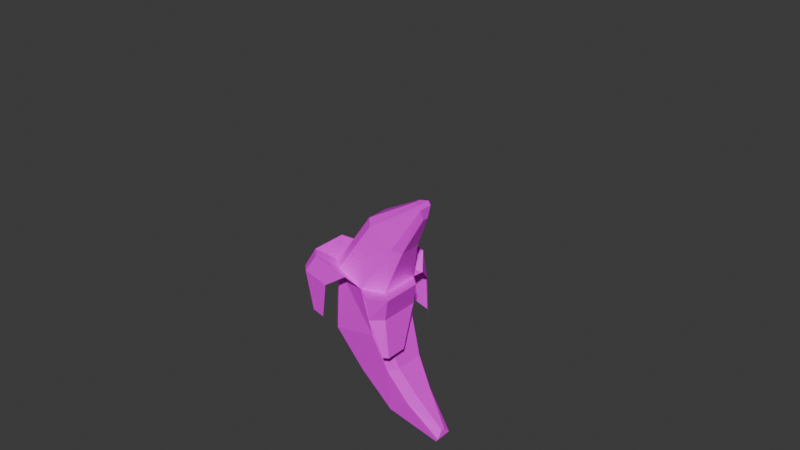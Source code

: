 # Source: BANANA.blend  (saved by Blender 5.2.45; exported with 4.5.12 LTS)
import bpy
from mathutils import Matrix  # noqa: F401  (used for matrix-valued properties, if any)

bpy.ops.wm.read_factory_settings(use_empty=True)
scene = bpy.context.scene
scene.name = 'Scene'

# ---- collections
col_trashcan = bpy.data.collections.new('trashcan'); scene.collection.children.link(col_trashcan)
col_banana = bpy.data.collections.new('banana'); scene.collection.children.link(col_banana)

# ---- images (referenced by path relative to the original .blend; pixels are not part of the script)
import os
ASSET_DIR = os.environ.get("B2B_ASSET_DIR", "")  # directory of the original .blend (textures are referenced by path, not embedded)
HERE = os.path.dirname(os.path.abspath(__file__))  # packed textures are extracted next to this script under _unpacked/

def load_image(name, relpath, width, height, colorspace="sRGB"):
    """Load a texture the original file referenced (path relative to the .blend, or extracted next to this script)."""
    p = next((c for c in (os.path.join(HERE, relpath), os.path.join(ASSET_DIR, relpath)) if relpath and os.path.exists(c)), "")
    if p:
        img = bpy.data.images.load(p, check_existing=True)
        img.name = name
    else:  # same state as the original file: an image datablock whose file is absent (Cycles renders it pink)
        img = bpy.data.images.new(name, width, height)
        img.source = "FILE"
        img.filepath = "//" + (relpath or name)
    img.colorspace_settings.name = colorspace
    return img
img_cube_base_color = load_image('Cube Base Color', 'BANANA BASE.png', 1024, 1024, 'sRGB')

# ---- materials (node trees are filled in below, after node groups)
mat_material_001 = bpy.data.materials.new('Material.001')

# ---- material node trees
mat_material_001.use_nodes = True; mat_material_001.node_tree.nodes.clear()
_N = mat_material_001.node_tree.nodes; _L = mat_material_001.node_tree.links
n0 = _N.new('ShaderNodeBsdfPrincipled'); n0.name = 'Principled BSDF'; n0.location = (-200, 100)
n0.inputs[10].default_value = 0.005
n1 = _N.new('ShaderNodeOutputMaterial'); n1.name = 'Material Output'; n1.location = (200, 100)
n2 = _N.new('ShaderNodeTexImage'); n2.name = 'Image Texture'; n2.location = (-490, 71)
n2.image = img_cube_base_color
_L.new(n0.outputs[0], n1.inputs[0])
_L.new(n2.outputs[0], n0.inputs[0])
n1.is_active_output = True

# ---- world
world_world = bpy.data.worlds.new('World'); scene.world = world_world
world_world.use_nodes = True; world_world.node_tree.nodes.clear()
_N = world_world.node_tree.nodes; _L = world_world.node_tree.links
n0 = _N.new('ShaderNodeOutputWorld'); n0.name = 'World Output'; n0.location = (200, 100)
n1 = _N.new('ShaderNodeBackground'); n1.name = 'Background'; n1.location = (-200, 100)
n1.inputs[0].default_value = (0.05088, 0.05088, 0.05088, 1.0)
_L.new(n1.outputs[0], n0.inputs[0])
n0.is_active_output = True
world_world.color = (0.05088, 0.05088, 0.05088)
world_world.sun_shadow_jitter_overblur = 0.0

# ---- meshes
me_cylinder = bpy.data.meshes.new('Cylinder')
me_cylinder.from_pydata([(0.0, 1.0, 0.0), (-1.909e-09, 1.158, 2.663), (0.1951, 0.9808, 0.0), (0.2258, 1.135, 2.663), (0.3827, 0.9239, 0.0), (0.443, 1.07, 2.663), (0.5556, 0.8315, 0.0), (0.6431, 0.9625, 2.663), (0.7071, 0.7071, 0.0), (0.8186, 0.8186, 2.663), (0.8315, 0.5556, 0.0), (0.9625, 0.6431, 2.663), (0.9239, 0.3827, 0.0), (1.07, 0.443, 2.663), (0.9808, 0.1951, 0.0), (1.135, 0.2258, 2.663), (1.0, 0.0, 0.0), (1.158, -2.349e-09, 2.663), (0.9808, -0.1951, 0.0), (1.135, -0.2258, 2.663), (0.9239, -0.3827, 0.0), (1.07, -0.443, 2.663), (0.8315, -0.5556, 0.0), (0.9625, -0.6431, 2.663), (0.7071, -0.7071, 0.0), (0.8186, -0.8186, 2.663), (0.5556, -0.8315, 0.0), (0.6431, -0.9625, 2.663), (0.3827, -0.9239, 0.0), (0.443, -1.07, 2.663), (0.1951, -0.9808, 0.0), (0.2258, -1.135, 2.663), (0.0, -1.0, 0.0), (-1.909e-09, -1.158, 2.663), (-0.1951, -0.9808, 0.0), (-0.2258, -1.135, 2.663), (-0.3827, -0.9239, 0.0), (-0.443, -1.07, 2.663), (-0.5556, -0.8315, 0.0), (-0.6431, -0.9625, 2.663), (-0.7071, -0.7071, 0.0), (-0.8186, -0.8186, 2.663), (-0.8315, -0.5556, 0.0), (-0.9625, -0.6431, 2.663), (-0.9239, -0.3827, 0.0), (-1.07, -0.443, 2.663), (-0.9808, -0.1951, 0.0), (-1.135, -0.2258, 2.663), (-1.0, 0.0, 0.0), (-1.158, -2.349e-09, 2.663), (-0.9808, 0.1951, 0.0), (-1.135, 0.2258, 2.663), (-0.9239, 0.3827, 0.0), (-1.07, 0.443, 2.663), (-0.8315, 0.5556, 0.0), (-0.9625, 0.6431, 2.663), (-0.7071, 0.7071, 0.0), (-0.8186, 0.8186, 2.663), (-0.5556, 0.8315, 0.0), (-0.6431, 0.9625, 2.663), (-0.3827, 0.9239, 0.0), (-0.443, 1.07, 2.663), (-0.1951, 0.9808, 0.0), (-0.2258, 1.135, 2.663), (-2.231e-09, 1.289, 2.663), (0.2515, 1.264, 2.663), (0.4933, 1.191, 2.663), (0.7161, 1.072, 2.663), (0.9114, 0.9114, 2.663), (1.072, 0.7161, 2.663), (1.191, 0.4933, 2.663), (1.264, 0.2515, 2.663), (1.289, -7.686e-09, 2.663), (1.264, -0.2515, 2.663), (1.191, -0.4933, 2.663), (1.072, -0.7161, 2.663), (0.9114, -0.9114, 2.663), (0.7161, -1.072, 2.663), (0.4933, -1.191, 2.663), (0.2515, -1.264, 2.663), (-2.231e-09, -1.289, 2.663), (-0.2515, -1.264, 2.663), (-0.4933, -1.191, 2.663), (-0.7161, -1.072, 2.663), (-0.9114, -0.9114, 2.663), (-1.072, -0.7161, 2.663), (-1.191, -0.4933, 2.663), (-1.264, -0.2515, 2.663), (-1.289, -7.686e-09, 2.663), (-1.264, 0.2515, 2.663), (-1.191, 0.4933, 2.663), (-1.072, 0.7161, 2.663), (-0.9114, 0.9114, 2.663), (-0.7161, 1.072, 2.663), (-0.4933, 1.191, 2.663), (-0.2515, 1.264, 2.663), (-2.231e-09, 1.029, 2.913), (0.2007, 1.009, 2.913), (0.3936, 0.9504, 2.913), (0.5715, 0.8553, 2.913), (0.7274, 0.7274, 2.913), (0.8553, 0.5715, 2.913), (0.9504, 0.3936, 2.913), (1.009, 0.2007, 2.913), (1.029, -1.061e-08, 2.913), (1.009, -0.2007, 2.913), (0.9504, -0.3936, 2.913), (0.8553, -0.5715, 2.913), (0.7274, -0.7274, 2.913), (0.5715, -0.8553, 2.913), (0.3936, -0.9504, 2.913), (0.2007, -1.009, 2.913), (-2.231e-09, -1.029, 2.913), (-0.2007, -1.009, 2.913), (-0.3936, -0.9504, 2.913), (-0.5715, -0.8553, 2.913), (-0.7274, -0.7274, 2.913), (-0.8553, -0.5715, 2.913), (-0.9504, -0.3936, 2.913), (-1.009, -0.2007, 2.913), (-1.029, -1.061e-08, 2.913), (-1.009, 0.2007, 2.913), (-0.9504, 0.3936, 2.913), (-0.8553, 0.5715, 2.913), (-0.7274, 0.7274, 2.913), (-0.5715, 0.8553, 2.913), (-0.3936, 0.9504, 2.913), (-0.2007, 1.009, 2.913), (0.2515, 1.264, 2.913), (-2.231e-09, 1.289, 2.913), (0.4933, 1.191, 2.913), (0.7161, 1.072, 2.913), (0.9114, 0.9114, 2.913), (1.072, 0.7161, 2.913), (1.191, 0.4933, 2.913), (1.264, 0.2515, 2.913), (1.289, -7.686e-09, 2.913), (1.264, -0.2515, 2.913), (1.191, -0.4933, 2.913), (1.072, -0.7161, 2.913), (0.9114, -0.9114, 2.913), (0.7161, -1.072, 2.913), (0.4933, -1.191, 2.913), (0.2515, -1.264, 2.913), (-2.231e-09, -1.289, 2.913), (-0.2515, -1.264, 2.913), (-0.4933, -1.191, 2.913), (-0.7161, -1.072, 2.913), (-0.9114, -0.9114, 2.913), (-1.072, -0.7161, 2.913), (-1.191, -0.4933, 2.913), (-1.264, -0.2515, 2.913), (-1.289, -7.686e-09, 2.913), (-1.264, 0.2515, 2.913), (-1.191, 0.4933, 2.913), (-1.072, 0.7161, 2.913), (-0.9114, 0.9114, 2.913), (-0.7161, 1.072, 2.913), (-0.4933, 1.191, 2.913), (-0.2515, 1.264, 2.913), (0.165, 0.8294, 0.2563), (2.123e-07, 0.8457, 0.2563), (0.3236, 0.7813, 0.2563), (0.4698, 0.7032, 0.2563), (0.598, 0.598, 0.2563), (0.7032, 0.4698, 0.2563), (0.7813, 0.3236, 0.2563), (0.8294, 0.165, 0.2563), (0.8457, -2.096e-09, 0.2563), (0.8294, -0.165, 0.2563), (0.7813, -0.3236, 0.2563), (0.7032, -0.4698, 0.2563), (0.598, -0.598, 0.2563), (0.4698, -0.7032, 0.2563), (0.3236, -0.7813, 0.2563), (0.165, -0.8294, 0.2563), (2.123e-07, -0.8457, 0.2563), (-0.165, -0.8294, 0.2563), (-0.3236, -0.7813, 0.2563), (-0.4698, -0.7032, 0.2563), (-0.598, -0.598, 0.2563), (-0.7032, -0.4698, 0.2563), (-0.7813, -0.3236, 0.2563), (-0.8294, -0.165, 0.2563), (-0.8457, -2.096e-09, 0.2563), (-0.8294, 0.165, 0.2563), (-0.7813, 0.3236, 0.2563), (-0.7032, 0.4698, 0.2563), (-0.598, 0.598, 0.2563), (-0.4698, 0.7032, 0.2563), (-0.3236, 0.7813, 0.2563), (-0.165, 0.8294, 0.2563), (-3.891e-10, 0.9602, 0.05299), (0.1873, 0.9418, 0.05299), (0.2169, 1.09, 2.61), (-2.222e-09, 1.112, 2.61), (0.4254, 1.027, 2.61), (0.3675, 0.8871, 0.05299), (0.5335, 0.7984, 0.05299), (0.6176, 0.9242, 2.61), (0.786, 0.786, 2.61), (0.679, 0.679, 0.05299), (0.7984, 0.5335, 0.05299), (0.9242, 0.6176, 2.61), (1.027, 0.4254, 2.61), (0.8871, 0.3675, 0.05299), (0.9418, 0.1873, 0.05299), (1.09, 0.2169, 2.61), (1.112, -1.885e-09, 2.61), (0.9602, 3.706e-10, 0.05299), (0.9418, -0.1873, 0.05299), (1.09, -0.2169, 2.61), (1.027, -0.4254, 2.61), (0.8871, -0.3675, 0.05299), (0.7984, -0.5335, 0.05299), (0.9242, -0.6176, 2.61), (0.786, -0.786, 2.61), (0.679, -0.679, 0.05299), (0.5335, -0.7984, 0.05299), (0.6176, -0.9242, 2.61), (0.4254, -1.027, 2.61), (0.3675, -0.8871, 0.05299), (0.1873, -0.9418, 0.05299), (0.2169, -1.09, 2.61), (-2.222e-09, -1.112, 2.61), (-3.891e-10, -0.9602, 0.05299), (-0.1873, -0.9418, 0.05299), (-0.2169, -1.09, 2.61), (-0.4254, -1.027, 2.61), (-0.3675, -0.8871, 0.05299), (-0.5335, -0.7984, 0.05299), (-0.6176, -0.9242, 2.61), (-0.786, -0.786, 2.61), (-0.679, -0.679, 0.05299), (-0.7984, -0.5335, 0.05299), (-0.9242, -0.6176, 2.61), (-1.027, -0.4254, 2.61), (-0.8871, -0.3675, 0.05299), (-0.9418, -0.1873, 0.05299), (-1.09, -0.2169, 2.61), (-1.112, -1.885e-09, 2.61), (-0.9602, 3.706e-10, 0.05299), (-0.9418, 0.1873, 0.05299), (-1.09, 0.2169, 2.61), (-1.027, 0.4254, 2.61), (-0.8871, 0.3675, 0.05299), (-0.7984, 0.5335, 0.05299), (-0.9242, 0.6176, 2.61), (-0.786, 0.786, 2.61), (-0.679, 0.679, 0.05299), (-0.5335, 0.7984, 0.05299), (-0.6176, 0.9242, 2.61), (-0.4254, 1.027, 2.61), (-0.3675, 0.8871, 0.05299), (-0.1873, 0.9418, 0.05299), (-0.2169, 1.09, 2.61)], [], [(51, 50, 242, 243), (2, 3, 5, 4), (32, 33, 224, 225), (6, 7, 9, 8), (49, 51, 243, 240), (10, 11, 13, 12), (15, 14, 206, 207), (14, 15, 17, 16), (50, 48, 241, 242), (18, 19, 21, 20), (13, 15, 207, 204), (22, 23, 25, 24), (48, 49, 240, 241), (26, 27, 29, 28), (14, 12, 205, 206), (30, 31, 33, 32), (31, 30, 222, 223), (34, 35, 37, 36), (12, 13, 204, 205), (38, 39, 41, 40), (29, 31, 223, 220), (42, 43, 45, 44), (30, 28, 221, 222), (46, 47, 49, 48), (47, 46, 238, 239), (50, 51, 53, 52), (28, 29, 220, 221), (54, 55, 57, 56), (45, 47, 239, 236), (58, 59, 61, 60), (21, 19, 73, 74), (11, 10, 202, 203), (62, 63, 1, 0), (0, 2, 4, 6, 8, 10, 12, 14, 16, 18, 20, 22, 24, 26, 28, 30, 32, 34, 36, 38, 40, 42, 44, 46, 48, 50, 52, 54, 56, 58, 60, 62), (65, 64, 129, 128), (39, 37, 82, 83), (57, 55, 91, 92), (13, 11, 69, 70), (31, 29, 78, 79), (49, 47, 87, 88), (5, 3, 65, 66), (23, 21, 74, 75), (41, 39, 83, 84), (59, 57, 92, 93), (15, 13, 70, 71), (33, 31, 79, 80), (51, 49, 88, 89), (7, 5, 66, 67), (25, 23, 75, 76), (43, 41, 84, 85), (61, 59, 93, 94), (17, 15, 71, 72), (35, 33, 80, 81), (53, 51, 89, 90), (9, 7, 67, 68), (27, 25, 76, 77), (45, 43, 85, 86), (63, 61, 94, 95), (19, 17, 72, 73), (37, 35, 81, 82), (55, 53, 90, 91), (11, 9, 68, 69), (29, 27, 77, 78), (47, 45, 86, 87), (3, 1, 64, 65), (1, 63, 95, 64), (100, 99, 163, 164), (92, 91, 155, 156), (79, 78, 142, 143), (66, 65, 128, 130), (93, 92, 156, 157), (80, 79, 143, 144), (67, 66, 130, 131), (94, 93, 157, 158), (81, 80, 144, 145), (68, 67, 131, 132), (95, 94, 158, 159), (82, 81, 145, 146), (69, 68, 132, 133), (64, 95, 159, 129), (83, 82, 146, 147), (70, 69, 133, 134), (84, 83, 147, 148), (71, 70, 134, 135), (85, 84, 148, 149), (72, 71, 135, 136), (86, 85, 149, 150), (73, 72, 136, 137), (87, 86, 150, 151), (74, 73, 137, 138), (88, 87, 151, 152), (75, 74, 138, 139), (89, 88, 152, 153), (76, 75, 139, 140), (90, 89, 153, 154), (77, 76, 140, 141), (91, 90, 154, 155), (78, 77, 141, 142), (96, 97, 128, 129), (97, 98, 130, 128), (98, 99, 131, 130), (99, 100, 132, 131), (100, 101, 133, 132), (101, 102, 134, 133), (102, 103, 135, 134), (103, 104, 136, 135), (104, 105, 137, 136), (105, 106, 138, 137), (106, 107, 139, 138), (107, 108, 140, 139), (108, 109, 141, 140), (109, 110, 142, 141), (110, 111, 143, 142), (111, 112, 144, 143), (112, 113, 145, 144), (113, 114, 146, 145), (114, 115, 147, 146), (115, 116, 148, 147), (116, 117, 149, 148), (117, 118, 150, 149), (118, 119, 151, 150), (119, 120, 152, 151), (120, 121, 153, 152), (121, 122, 154, 153), (122, 123, 155, 154), (123, 124, 156, 155), (124, 125, 157, 156), (125, 126, 158, 157), (126, 127, 159, 158), (127, 96, 129, 159), (160, 161, 191, 190, 189, 188, 187, 186, 185, 184, 183, 182, 181, 180, 179, 178, 177, 176, 175, 174, 173, 172, 171, 170, 169, 168, 167, 166, 165, 164, 163, 162), (127, 126, 190, 191), (114, 113, 177, 178), (101, 100, 164, 165), (96, 127, 191, 161), (115, 114, 178, 179), (102, 101, 165, 166), (116, 115, 179, 180), (103, 102, 166, 167), (117, 116, 180, 181), (104, 103, 167, 168), (118, 117, 181, 182), (105, 104, 168, 169), (119, 118, 182, 183), (106, 105, 169, 170), (120, 119, 183, 184), (107, 106, 170, 171), (121, 120, 184, 185), (108, 107, 171, 172), (122, 121, 185, 186), (109, 108, 172, 173), (123, 122, 186, 187), (110, 109, 173, 174), (97, 96, 161, 160), (124, 123, 187, 188), (111, 110, 174, 175), (98, 97, 160, 162), (125, 124, 188, 189), (112, 111, 175, 176), (99, 98, 162, 163), (126, 125, 189, 190), (113, 112, 176, 177), (192, 195, 194, 193), (197, 196, 199, 198), (201, 200, 203, 202), (205, 204, 207, 206), (209, 208, 211, 210), (213, 212, 215, 214), (217, 216, 219, 218), (221, 220, 223, 222), (225, 224, 227, 226), (229, 228, 231, 230), (233, 232, 235, 234), (237, 236, 239, 238), (241, 240, 243, 242), (245, 244, 247, 246), (249, 248, 251, 250), (253, 252, 255, 254), (34, 32, 225, 226), (33, 35, 227, 224), (16, 17, 208, 209), (35, 34, 226, 227), (18, 16, 209, 210), (52, 53, 244, 245), (17, 19, 211, 208), (2, 0, 192, 193), (54, 52, 245, 246), (19, 18, 210, 211), (1, 3, 194, 195), (53, 55, 247, 244), (36, 37, 228, 229), (0, 1, 195, 192), (55, 54, 246, 247), (38, 36, 229, 230), (3, 2, 193, 194), (37, 39, 231, 228), (20, 21, 212, 213), (39, 38, 230, 231), (22, 20, 213, 214), (56, 57, 248, 249), (21, 23, 215, 212), (4, 5, 196, 197), (58, 56, 249, 250), (23, 22, 214, 215), (6, 4, 197, 198), (57, 59, 251, 248), (40, 41, 232, 233), (5, 7, 199, 196), (59, 58, 250, 251), (42, 40, 233, 234), (7, 6, 198, 199), (41, 43, 235, 232), (24, 25, 216, 217), (43, 42, 234, 235), (26, 24, 217, 218), (60, 61, 252, 253), (25, 27, 219, 216), (8, 9, 200, 201), (62, 60, 253, 254), (27, 26, 218, 219), (10, 8, 201, 202), (61, 63, 255, 252), (44, 45, 236, 237), (9, 11, 203, 200), (63, 62, 254, 255), (46, 44, 237, 238)])
me_cylinder.polygons.foreach_set('use_smooth', [True] * 226)
_k = set([(64, 65), (64, 95), (65, 66), (66, 67), (67, 68), (68, 69), (69, 70), (70, 71), (71, 72), (72, 73), (73, 74), (74, 75), (75, 76), (76, 77), (77, 78), (78, 79), (79, 80), (80, 81), (81, 82), (82, 83), (83, 84), (84, 85), (85, 86), (86, 87), (87, 88), (88, 89), (89, 90), (90, 91), (91, 92), (92, 93), (93, 94), (94, 95), (96, 97), (96, 127), (97, 98), (98, 99), (99, 100), (100, 101), (101, 102), (102, 103), (103, 104), (104, 105), (105, 106), (106, 107), (107, 108), (108, 109), (109, 110), (110, 111), (111, 112), (112, 113), (113, 114), (114, 115), (115, 116), (116, 117), (117, 118), (118, 119), (119, 120), (120, 121), (121, 122), (122, 123), (123, 124), (124, 125), (125, 126), (126, 127), (160, 161), (160, 162), (161, 191), (162, 163), (163, 164), (164, 165), (165, 166), (166, 167), (167, 168), (168, 169), (169, 170), (170, 171), (171, 172), (172, 173), (173, 174), (174, 175), (175, 176), (176, 177), (177, 178), (178, 179), (179, 180), (180, 181), (181, 182), (182, 183), (183, 184), (184, 185), (185, 186), (186, 187), (187, 188), (188, 189), (189, 190), (190, 191)])
me_cylinder.attributes.new('sharp_edge', 'BOOLEAN', 'EDGE').data.foreach_set('value', [ (min(e.vertices), max(e.vertices)) in _k for e in me_cylinder.edges])
_uv = me_cylinder.uv_layers.new(name='UVMap')
_uv.uv.foreach_set('vector', [0.2188, 1.0, 0.2188, 0.5, 0.2188, 0.5, 0.2188, 1.0, 0.9688, 0.5, 0.9688, 1.0, 0.9375, 1.0, 0.9375, 0.5, 0.5, 0.5, 0.5, 1.0, 0.5, 1.0, 0.5, 0.5, 0.9062, 0.5, 0.9062, 1.0, 0.875, 1.0, 0.875, 0.5, 0.25, 1.0, 0.2188, 1.0, 0.2188, 1.0, 0.25, 1.0, 0.8438, 0.5, 0.8438, 1.0, 0.8125, 1.0, 0.8125, 0.5, 0.7812, 1.0, 0.7812, 0.5, 0.7812, 0.5, 0.7812, 1.0, 0.7812, 0.5, 0.7812, 1.0, 0.75, 1.0, 0.75, 0.5, 0.5146, 0.2968, 0.51, 0.25, 0.51, 0.25, 0.5146, 0.2968, 0.7188, 0.5, 0.7188, 1.0, 0.6875, 1.0, 0.6875, 0.5, 0.8125, 1.0, 0.7812, 1.0, 0.7812, 1.0, 0.8125, 1.0, 0.6562, 0.5, 0.6562, 1.0, 0.625, 1.0, 0.625, 0.5, 0.25, 0.5, 0.25, 1.0, 0.25, 1.0, 0.25, 0.5, 0.5938, 0.5, 0.5938, 1.0, 0.5625, 1.0, 0.5625, 0.5, 0.9854, 0.2968, 0.9717, 0.3418, 0.9717, 0.3418, 0.9854, 0.2968, 0.5312, 0.5, 0.5312, 1.0, 0.5, 1.0, 0.5, 0.5, 0.5312, 1.0, 0.5312, 0.5, 0.5312, 0.5, 0.5312, 1.0, 0.4688, 0.5, 0.4688, 1.0, 0.4375, 1.0, 0.4375, 0.5, 0.8125, 0.5, 0.8125, 1.0, 0.8125, 1.0, 0.8125, 0.5, 0.4062, 0.5, 0.4062, 1.0, 0.375, 1.0, 0.375, 0.5, 0.5625, 1.0, 0.5312, 1.0, 0.5312, 1.0, 0.5625, 1.0, 0.3438, 0.5, 0.3438, 1.0, 0.3125, 1.0, 0.3125, 0.5, 0.7968, 0.01461, 0.8418, 0.02827, 0.8418, 0.02827, 0.7968, 0.01461, 0.2812, 0.5, 0.2812, 1.0, 0.25, 1.0, 0.25, 0.5, 0.2812, 1.0, 0.2812, 0.5, 0.2812, 0.5, 0.2812, 1.0, 0.2188, 0.5, 0.2188, 1.0, 0.1875, 1.0, 0.1875, 0.5, 0.5625, 0.5, 0.5625, 1.0, 0.5625, 1.0, 0.5625, 0.5, 0.1562, 0.5, 0.1562, 1.0, 0.125, 1.0, 0.125, 0.5, 0.3125, 1.0, 0.2812, 1.0, 0.2812, 1.0, 0.3125, 1.0, 0.09375, 0.5, 0.09375, 1.0, 0.0625, 1.0, 0.0625, 0.5, 0.6875, 1.0, 0.7188, 1.0, 0.7188, 1.0, 0.6875, 1.0, 0.8438, 1.0, 0.8438, 0.5, 0.8438, 0.5, 0.8438, 1.0, 0.03125, 0.5, 0.03125, 1.0, 0.0, 1.0, 0.0, 0.5, 0.75, 0.49, 0.7968, 0.4854, 0.8418, 0.4717, 0.8833, 0.4496, 0.9197, 0.4197, 0.9496, 0.3833, 0.9717, 0.3418, 0.9854, 0.2968, 0.99, 0.25, 0.9854, 0.2032, 0.9717, 0.1582, 0.9496, 0.1167, 0.9197, 0.08029, 0.8833, 0.05045, 0.8418, 0.02827, 0.7968, 0.01461, 0.75, 0.01, 0.7032, 0.01461, 0.6582, 0.02827, 0.6167, 0.05045, 0.5803, 0.08029, 0.5504, 0.1167, 0.5283, 0.1582, 0.5146, 0.2032, 0.51, 0.25, 0.5146, 0.2968, 0.5283, 0.3418, 0.5504, 0.3833, 0.5803, 0.4197, 0.6167, 0.4496, 0.6582, 0.4717, 0.7032, 0.4854, 0.9688, 1.0, 1.0, 1.0, 1.0, 1.0, 0.9688, 1.0, 0.4062, 1.0, 0.4375, 1.0, 0.4375, 1.0, 0.4062, 1.0, 0.125, 1.0, 0.1562, 1.0, 0.1562, 1.0, 0.125, 1.0, 0.8125, 1.0, 0.8438, 1.0, 0.8438, 1.0, 0.8125, 1.0, 0.5312, 1.0, 0.5625, 1.0, 0.5625, 1.0, 0.5312, 1.0, 0.25, 1.0, 0.2812, 1.0, 0.2812, 1.0, 0.25, 1.0, 0.9375, 1.0, 0.9688, 1.0, 0.9688, 1.0, 0.9375, 1.0, 0.6562, 1.0, 0.6875, 1.0, 0.6875, 1.0, 0.6562, 1.0, 0.375, 1.0, 0.4062, 1.0, 0.4062, 1.0, 0.375, 1.0, 0.09375, 1.0, 0.125, 1.0, 0.125, 1.0, 0.09375, 1.0, 0.7812, 1.0, 0.8125, 1.0, 0.8125, 1.0, 0.7812, 1.0, 0.5, 1.0, 0.5312, 1.0, 0.5312, 1.0, 0.5, 1.0, 0.2188, 1.0, 0.25, 1.0, 0.25, 1.0, 0.2188, 1.0, 0.9062, 1.0, 0.9375, 1.0, 0.9375, 1.0, 0.9062, 1.0, 0.625, 1.0, 0.6562, 1.0, 0.6562, 1.0, 0.625, 1.0, 0.3438, 1.0, 0.375, 1.0, 0.375, 1.0, 0.3438, 1.0, 0.0625, 1.0, 0.09375, 1.0, 0.09375, 1.0, 0.0625, 1.0, 0.75, 1.0, 0.7812, 1.0, 0.7812, 1.0, 0.75, 1.0, 0.4688, 1.0, 0.5, 1.0, 0.5, 1.0, 0.4688, 1.0, 0.1875, 1.0, 0.2188, 1.0, 0.2188, 1.0, 0.1875, 1.0, 0.875, 1.0, 0.9062, 1.0, 0.9062, 1.0, 0.875, 1.0, 0.5938, 1.0, 0.625, 1.0, 0.625, 1.0, 0.5938, 1.0, 0.3125, 1.0, 0.3438, 1.0, 0.3438, 1.0, 0.3125, 1.0, 0.03125, 1.0, 0.0625, 1.0, 0.0625, 1.0, 0.03125, 1.0, 0.7188, 1.0, 0.75, 1.0, 0.75, 1.0, 0.7188, 1.0, 0.4375, 1.0, 0.4688, 1.0, 0.4688, 1.0, 0.4375, 1.0, 0.1562, 1.0, 0.1875, 1.0, 0.1875, 1.0, 0.1562, 1.0, 0.8438, 1.0, 0.875, 1.0, 0.875, 1.0, 0.8438, 1.0, 0.5625, 1.0, 0.5938, 1.0, 0.5938, 1.0, 0.5625, 1.0, 0.2812, 1.0, 0.3125, 1.0, 0.3125, 1.0, 0.2812, 1.0, 0.9688, 1.0, 1.0, 1.0, 1.0, 1.0, 0.9688, 1.0, 0.0, 1.0, 0.03125, 1.0, 0.03125, 1.0, 0.0, 1.0, 0.3854, 0.3854, 0.3564, 0.4093, 0.3564, 0.4093, 0.3854, 0.3854, 0.125, 1.0, 0.1562, 1.0, 0.1562, 1.0, 0.125, 1.0, 0.5312, 1.0, 0.5625, 1.0, 0.5625, 1.0, 0.5312, 1.0, 0.9375, 1.0, 0.9688, 1.0, 0.9688, 1.0, 0.9375, 1.0, 0.09375, 1.0, 0.125, 1.0, 0.125, 1.0, 0.09375, 1.0, 0.5, 1.0, 0.5312, 1.0, 0.5312, 1.0, 0.5, 1.0, 0.9062, 1.0, 0.9375, 1.0, 0.9375, 1.0, 0.9062, 1.0, 0.0625, 1.0, 0.09375, 1.0, 0.09375, 1.0, 0.0625, 1.0, 0.4688, 1.0, 0.5, 1.0, 0.5, 1.0, 0.4688, 1.0, 0.875, 1.0, 0.9062, 1.0, 0.9062, 1.0, 0.875, 1.0, 0.03125, 1.0, 0.0625, 1.0, 0.0625, 1.0, 0.03125, 1.0, 0.4375, 1.0, 0.4688, 1.0, 0.4688, 1.0, 0.4375, 1.0, 0.8438, 1.0, 0.875, 1.0, 0.875, 1.0, 0.8438, 1.0, 0.0, 1.0, 0.03125, 1.0, 0.03125, 1.0, 0.0, 1.0, 0.4062, 1.0, 0.4375, 1.0, 0.4375, 1.0, 0.4062, 1.0, 0.8125, 1.0, 0.8438, 1.0, 0.8438, 1.0, 0.8125, 1.0, 0.375, 1.0, 0.4062, 1.0, 0.4062, 1.0, 0.375, 1.0, 0.7812, 1.0, 0.8125, 1.0, 0.8125, 1.0, 0.7812, 1.0, 0.3438, 1.0, 0.375, 1.0, 0.375, 1.0, 0.3438, 1.0, 0.75, 1.0, 0.7812, 1.0, 0.7812, 1.0, 0.75, 1.0, 0.3125, 1.0, 0.3438, 1.0, 0.3438, 1.0, 0.3125, 1.0, 0.7188, 1.0, 0.75, 1.0, 0.75, 1.0, 0.7188, 1.0, 0.2812, 1.0, 0.3125, 1.0, 0.3125, 1.0, 0.2812, 1.0, 0.6875, 1.0, 0.7188, 1.0, 0.7188, 1.0, 0.6875, 1.0, 0.25, 1.0, 0.2812, 1.0, 0.2812, 1.0, 0.25, 1.0, 0.6562, 1.0, 0.6875, 1.0, 0.6875, 1.0, 0.6562, 1.0, 0.2188, 1.0, 0.25, 1.0, 0.25, 1.0, 0.2188, 1.0, 0.625, 1.0, 0.6562, 1.0, 0.6562, 1.0, 0.625, 1.0, 0.1875, 1.0, 0.2188, 1.0, 0.2188, 1.0, 0.1875, 1.0, 0.5938, 1.0, 0.625, 1.0, 0.625, 1.0, 0.5938, 1.0, 0.1562, 1.0, 0.1875, 1.0, 0.1875, 1.0, 0.1562, 1.0, 0.5625, 1.0, 0.5938, 1.0, 0.5938, 1.0, 0.5625, 1.0, 0.25, 0.4415, 0.2874, 0.4379, 0.2968, 0.4854, 0.25, 0.49, 0.2874, 0.4379, 0.3233, 0.427, 0.3418, 0.4717, 0.2968, 0.4854, 0.3233, 0.427, 0.3564, 0.4093, 0.3833, 0.4496, 0.3418, 0.4717, 0.3564, 0.4093, 0.3854, 0.3854, 0.4197, 0.4197, 0.3833, 0.4496, 0.3854, 0.3854, 0.4093, 0.3564, 0.4496, 0.3833, 0.4197, 0.4197, 0.4093, 0.3564, 0.427, 0.3233, 0.4717, 0.3418, 0.4496, 0.3833, 0.427, 0.3233, 0.4379, 0.2874, 0.4854, 0.2968, 0.4717, 0.3418, 0.4379, 0.2874, 0.4415, 0.25, 0.49, 0.25, 0.4854, 0.2968, 0.4415, 0.25, 0.4379, 0.2126, 0.4854, 0.2032, 0.49, 0.25, 0.4379, 0.2126, 0.427, 0.1767, 0.4717, 0.1582, 0.4854, 0.2032, 0.427, 0.1767, 0.4093, 0.1436, 0.4496, 0.1167, 0.4717, 0.1582, 0.4093, 0.1436, 0.3854, 0.1146, 0.4197, 0.08029, 0.4496, 0.1167, 0.3854, 0.1146, 0.3564, 0.09075, 0.3833, 0.05045, 0.4197, 0.08029, 0.3564, 0.09075, 0.3233, 0.07305, 0.3418, 0.02827, 0.3833, 0.05045, 0.3233, 0.07305, 0.2874, 0.06215, 0.2968, 0.01461, 0.3418, 0.02827, 0.2874, 0.06215, 0.25, 0.05847, 0.25, 0.01, 0.2968, 0.01461, 0.25, 0.05847, 0.2126, 0.06215, 0.2032, 0.01461, 0.25, 0.01, 0.2126, 0.06215, 0.1767, 0.07305, 0.1582, 0.02827, 0.2032, 0.01461, 0.1767, 0.07305, 0.1436, 0.09075, 0.1167, 0.05045, 0.1582, 0.02827, 0.1436, 0.09075, 0.1146, 0.1146, 0.08029, 0.08029, 0.1167, 0.05045, 0.1146, 0.1146, 0.09075, 0.1436, 0.05045, 0.1167, 0.08029, 0.08029, 0.09075, 0.1436, 0.07305, 0.1767, 0.02827, 0.1582, 0.05045, 0.1167, 0.07305, 0.1767, 0.06215, 0.2126, 0.01461, 0.2032, 0.02827, 0.1582, 0.06215, 0.2126, 0.05847, 0.25, 0.01, 0.25, 0.01461, 0.2032, 0.05847, 0.25, 0.06215, 0.2874, 0.01461, 0.2968, 0.01, 0.25, 0.06215, 0.2874, 0.07305, 0.3233, 0.02827, 0.3418, 0.01461, 0.2968, 0.07305, 0.3233, 0.09075, 0.3564, 0.05045, 0.3833, 0.02827, 0.3418, 0.09075, 0.3564, 0.1146, 0.3854, 0.08029, 0.4197, 0.05045, 0.3833, 0.1146, 0.3854, 0.1436, 0.4093, 0.1167, 0.4496, 0.08029, 0.4197, 0.1436, 0.4093, 0.1767, 0.427, 0.1582, 0.4717, 0.1167, 0.4496, 0.1767, 0.427, 0.2126, 0.4379, 0.2032, 0.4854, 0.1582, 0.4717, 0.2126, 0.4379, 0.25, 0.4415, 0.25, 0.49, 0.2032, 0.4854, 0.2874, 0.4379, 0.25, 0.4415, 0.2126, 0.4379, 0.1767, 0.427, 0.1436, 0.4093, 0.1146, 0.3854, 0.09075, 0.3564, 0.07305, 0.3233, 0.06215, 0.2874, 0.05847, 0.25, 0.06215, 0.2126, 0.07305, 0.1767, 0.09075, 0.1436, 0.1146, 0.1146, 0.1436, 0.09075, 0.1767, 0.07305, 0.2126, 0.06215, 0.25, 0.05847, 0.2874, 0.06215, 0.3233, 0.07305, 0.3564, 0.09075, 0.3854, 0.1146, 0.4093, 0.1436, 0.427, 0.1767, 0.4379, 0.2126, 0.4415, 0.25, 0.4379, 0.2874, 0.427, 0.3233, 0.4093, 0.3564, 0.3854, 0.3854, 0.3564, 0.4093, 0.3233, 0.427, 0.2126, 0.4379, 0.1767, 0.427, 0.1767, 0.427, 0.2126, 0.4379, 0.1767, 0.07305, 0.2126, 0.06215, 0.2126, 0.06215, 0.1767, 0.07305, 0.4093, 0.3564, 0.3854, 0.3854, 0.3854, 0.3854, 0.4093, 0.3564, 0.25, 0.4415, 0.2126, 0.4379, 0.2126, 0.4379, 0.25, 0.4415, 0.1436, 0.09075, 0.1767, 0.07305, 0.1767, 0.07305, 0.1436, 0.09075, 0.427, 0.3233, 0.4093, 0.3564, 0.4093, 0.3564, 0.427, 0.3233, 0.1146, 0.1146, 0.1436, 0.09075, 0.1436, 0.09075, 0.1146, 0.1146, 0.4379, 0.2874, 0.427, 0.3233, 0.427, 0.3233, 0.4379, 0.2874, 0.09075, 0.1436, 0.1146, 0.1146, 0.1146, 0.1146, 0.09075, 0.1436, 0.4415, 0.25, 0.4379, 0.2874, 0.4379, 0.2874, 0.4415, 0.25, 0.07305, 0.1767, 0.09075, 0.1436, 0.09075, 0.1436, 0.07305, 0.1767, 0.4379, 0.2126, 0.4415, 0.25, 0.4415, 0.25, 0.4379, 0.2126, 0.06215, 0.2126, 0.07305, 0.1767, 0.07305, 0.1767, 0.06215, 0.2126, 0.427, 0.1767, 0.4379, 0.2126, 0.4379, 0.2126, 0.427, 0.1767, 0.05847, 0.25, 0.06215, 0.2126, 0.06215, 0.2126, 0.05847, 0.25, 0.4093, 0.1436, 0.427, 0.1767, 0.427, 0.1767, 0.4093, 0.1436, 0.06215, 0.2874, 0.05847, 0.25, 0.05847, 0.25, 0.06215, 0.2874, 0.3854, 0.1146, 0.4093, 0.1436, 0.4093, 0.1436, 0.3854, 0.1146, 0.07305, 0.3233, 0.06215, 0.2874, 0.06215, 0.2874, 0.07305, 0.3233, 0.3564, 0.09075, 0.3854, 0.1146, 0.3854, 0.1146, 0.3564, 0.09075, 0.09075, 0.3564, 0.07305, 0.3233, 0.07305, 0.3233, 0.09075, 0.3564, 0.3233, 0.07305, 0.3564, 0.09075, 0.3564, 0.09075, 0.3233, 0.07305, 0.2874, 0.4379, 0.25, 0.4415, 0.25, 0.4415, 0.2874, 0.4379, 0.1146, 0.3854, 0.09075, 0.3564, 0.09075, 0.3564, 0.1146, 0.3854, 0.2874, 0.06215, 0.3233, 0.07305, 0.3233, 0.07305, 0.2874, 0.06215, 0.3233, 0.427, 0.2874, 0.4379, 0.2874, 0.4379, 0.3233, 0.427, 0.1436, 0.4093, 0.1146, 0.3854, 0.1146, 0.3854, 0.1436, 0.4093, 0.25, 0.05847, 0.2874, 0.06215, 0.2874, 0.06215, 0.25, 0.05847, 0.3564, 0.4093, 0.3233, 0.427, 0.3233, 0.427, 0.3564, 0.4093, 0.1767, 0.427, 0.1436, 0.4093, 0.1436, 0.4093, 0.1767, 0.427, 0.2126, 0.06215, 0.25, 0.05847, 0.25, 0.05847, 0.2126, 0.06215, 1.0, 0.5, 1.0, 1.0, 0.9688, 1.0, 0.9688, 0.5, 0.9375, 0.5, 0.9375, 1.0, 0.9062, 1.0, 0.9062, 0.5, 0.875, 0.5, 0.875, 1.0, 0.8438, 1.0, 0.8438, 0.5, 0.8125, 0.5, 0.8125, 1.0, 0.7812, 1.0, 0.7812, 0.5, 0.75, 0.5, 0.75, 1.0, 0.7188, 1.0, 0.7188, 0.5, 0.6875, 0.5, 0.6875, 1.0, 0.6562, 1.0, 0.6562, 0.5, 0.625, 0.5, 0.625, 1.0, 0.5938, 1.0, 0.5938, 0.5, 0.5625, 0.5, 0.5625, 1.0, 0.5312, 1.0, 0.5312, 0.5, 0.5, 0.5, 0.5, 1.0, 0.4688, 1.0, 0.4688, 0.5, 0.4375, 0.5, 0.4375, 1.0, 0.4062, 1.0, 0.4062, 0.5, 0.375, 0.5, 0.375, 1.0, 0.3438, 1.0, 0.3438, 0.5, 0.3125, 0.5, 0.3125, 1.0, 0.2812, 1.0, 0.2812, 0.5, 0.25, 0.5, 0.25, 1.0, 0.2188, 1.0, 0.2188, 0.5, 0.1875, 0.5, 0.1875, 1.0, 0.1562, 1.0, 0.1562, 0.5, 0.125, 0.5, 0.125, 1.0, 0.09375, 1.0, 0.09375, 0.5, 0.0625, 0.5, 0.0625, 1.0, 0.03125, 1.0, 0.03125, 0.5, 0.7032, 0.01461, 0.75, 0.01, 0.75, 0.01, 0.7032, 0.01461, 0.5, 1.0, 0.4688, 1.0, 0.4688, 1.0, 0.5, 1.0, 0.75, 0.5, 0.75, 1.0, 0.75, 1.0, 0.75, 0.5, 0.4688, 1.0, 0.4688, 0.5, 0.4688, 0.5, 0.4688, 1.0, 0.9854, 0.2032, 0.99, 0.25, 0.99, 0.25, 0.9854, 0.2032, 0.1875, 0.5, 0.1875, 1.0, 0.1875, 1.0, 0.1875, 0.5, 0.75, 1.0, 0.7188, 1.0, 0.7188, 1.0, 0.75, 1.0, 0.7968, 0.4854, 0.75, 0.49, 0.75, 0.49, 0.7968, 0.4854, 0.5504, 0.3833, 0.5283, 0.3418, 0.5283, 0.3418, 0.5504, 0.3833, 0.7188, 1.0, 0.7188, 0.5, 0.7188, 0.5, 0.7188, 1.0, 1.0, 1.0, 0.9688, 1.0, 0.9688, 1.0, 1.0, 1.0, 0.1875, 1.0, 0.1562, 1.0, 0.1562, 1.0, 0.1875, 1.0, 0.4375, 0.5, 0.4375, 1.0, 0.4375, 1.0, 0.4375, 0.5, 0.0, 0.5, 0.0, 1.0, 0.0, 1.0, 0.0, 0.5, 0.1562, 1.0, 0.1562, 0.5, 0.1562, 0.5, 0.1562, 1.0, 0.6167, 0.05045, 0.6582, 0.02827, 0.6582, 0.02827, 0.6167, 0.05045, 0.9688, 1.0, 0.9688, 0.5, 0.9688, 0.5, 0.9688, 1.0, 0.4375, 1.0, 0.4062, 1.0, 0.4062, 1.0, 0.4375, 1.0, 0.6875, 0.5, 0.6875, 1.0, 0.6875, 1.0, 0.6875, 0.5, 0.4062, 1.0, 0.4062, 0.5, 0.4062, 0.5, 0.4062, 1.0, 0.9496, 0.1167, 0.9717, 0.1582, 0.9717, 0.1582, 0.9496, 0.1167, 0.125, 0.5, 0.125, 1.0, 0.125, 1.0, 0.125, 0.5, 0.6875, 1.0, 0.6562, 1.0, 0.6562, 1.0, 0.6875, 1.0, 0.9375, 0.5, 0.9375, 1.0, 0.9375, 1.0, 0.9375, 0.5, 0.6167, 0.4496, 0.5803, 0.4197, 0.5803, 0.4197, 0.6167, 0.4496, 0.6562, 1.0, 0.6562, 0.5, 0.6562, 0.5, 0.6562, 1.0, 0.8833, 0.4496, 0.8418, 0.4717, 0.8418, 0.4717, 0.8833, 0.4496, 0.125, 1.0, 0.09375, 1.0, 0.09375, 1.0, 0.125, 1.0, 0.375, 0.5, 0.375, 1.0, 0.375, 1.0, 0.375, 0.5, 0.9375, 1.0, 0.9062, 1.0, 0.9062, 1.0, 0.9375, 1.0, 0.09375, 1.0, 0.09375, 0.5, 0.09375, 0.5, 0.09375, 1.0, 0.5504, 0.1167, 0.5803, 0.08029, 0.5803, 0.08029, 0.5504, 0.1167, 0.9062, 1.0, 0.9062, 0.5, 0.9062, 0.5, 0.9062, 1.0, 0.375, 1.0, 0.3438, 1.0, 0.3438, 1.0, 0.375, 1.0, 0.625, 0.5, 0.625, 1.0, 0.625, 1.0, 0.625, 0.5, 0.3438, 1.0, 0.3438, 0.5, 0.3438, 0.5, 0.3438, 1.0, 0.8833, 0.05045, 0.9197, 0.08029, 0.9197, 0.08029, 0.8833, 0.05045, 0.0625, 0.5, 0.0625, 1.0, 0.0625, 1.0, 0.0625, 0.5, 0.625, 1.0, 0.5938, 1.0, 0.5938, 1.0, 0.625, 1.0, 0.875, 0.5, 0.875, 1.0, 0.875, 1.0, 0.875, 0.5, 0.7032, 0.4854, 0.6582, 0.4717, 0.6582, 0.4717, 0.7032, 0.4854, 0.5938, 1.0, 0.5938, 0.5, 0.5938, 0.5, 0.5938, 1.0, 0.9496, 0.3833, 0.9197, 0.4197, 0.9197, 0.4197, 0.9496, 0.3833, 0.0625, 1.0, 0.03125, 1.0, 0.03125, 1.0, 0.0625, 1.0, 0.3125, 0.5, 0.3125, 1.0, 0.3125, 1.0, 0.3125, 0.5, 0.875, 1.0, 0.8438, 1.0, 0.8438, 1.0, 0.875, 1.0, 0.03125, 1.0, 0.03125, 0.5, 0.03125, 0.5, 0.03125, 1.0, 0.5146, 0.2032, 0.5283, 0.1582, 0.5283, 0.1582, 0.5146, 0.2032])
me_cylinder.update()
me_cube_002 = bpy.data.meshes.new('Cube.002')
me_cube_002.from_pydata([(-2.138, -0.6966, -1.387), (-1.839, -0.9741, -1.329), (-1.684, -0.993, 0.958), (-1.972, -0.7155, 1.036), (-1.839, 0.9741, -1.329), (-2.138, 0.6966, -1.387), (-1.972, 0.7155, 1.036), (-1.684, 0.993, 0.958), (-0.3301, -0.9741, -1.038), (-0.0566, -0.6951, -0.9855), (-0.02253, -0.7141, 0.5091), (-0.6397, -1.142, 0.6501), (-0.0566, 0.6951, -0.9855), (-0.3301, 0.9741, -1.038), (-0.2921, 0.993, 0.582), (-0.02253, 0.7141, 0.5091), (-0.1164, 0.3268, -4.091), (0.09746, 0.6045, -3.916), (-0.1164, -0.3268, -4.091), (0.09746, -0.6045, -3.916), (0.8008, 0.6045, -3.341), (1.011, 0.325, -3.169), (0.8008, -0.6045, -3.341), (1.011, -0.325, -3.169), (-0.6789, -0.6438, 2.606), (-0.9191, -0.3754, 2.754), (-0.9191, 0.3754, 2.754), (-0.6789, 0.6438, 2.606), (0.4095, -0.374, 1.935), (0.1719, -0.6438, 2.081), (0.1719, 0.6438, 2.081), (0.4095, 0.374, 1.935), (1.558, 0.07458, -4.662), (1.769, 0.2895, -4.601), (1.769, -0.2895, -4.601), (1.558, -0.07458, -4.662), (1.855, 0.2895, -4.491), (1.824, 0.06301, -4.251), (1.824, -0.06301, -4.251), (1.855, -0.2895, -4.491), (0.6766, -0.1063, 3.677), (0.9182, -0.2389, 3.678), (0.9182, 0.2368, 3.678), (0.6766, 0.1043, 3.677), (0.9993, -0.2389, 3.546), (0.9954, -0.1057, 3.165), (0.9954, 0.1036, 3.165), (0.9993, 0.2368, 3.546), (0.4043, -0.5101, -2.223), (0.1442, -0.7893, -2.314), (0.4043, 0.5101, -2.223), (0.1442, 0.7893, -2.314), (-0.9419, -0.7893, -2.696), (-1.218, -0.5117, -2.793), (-0.9419, 0.7893, -2.696), (-1.218, 0.5117, -2.793), (0.9182, 0.09726, 3.678), (0.9182, -0.1053, 3.678), (0.9993, -0.1051, 3.546), (0.9993, 0.09702, 3.546), (-2.139, -1.553, 1.467), (-2.391, -1.311, 1.535), (-2.391, -0.06441, 1.535), (-0.9269, -1.553, 1.139), (-2.523, -1.654, 0.8522), (-2.698, -1.485, 0.8997), (-2.698, -0.6133, 0.8997), (-1.675, -1.654, 0.6232), (-2.353, -1.53, -0.5862), (-2.438, -1.448, -0.5633), (-2.438, -1.029, -0.5633), (-1.945, -1.53, -0.6964), (-1.835, 1.081, 1.037), (-1.432, 1.666, 1.247), (-0.2496, 1.472, 1.056), (0.05089, 1.079, 0.5273), (-2.09, 1.651, 0.4802), (-1.811, 1.92, 0.4047), (-0.465, 1.92, 0.04098), (-0.2043, 1.65, -0.02949), (-1.912, 1.508, -0.8804), (-1.632, 1.776, -0.9558), (-0.2864, 1.776, -1.32), (-0.02568, 1.506, -1.39), (0.5532, -1.258, 0.6863), (0.003586, -1.65, 0.7317), (0.5532, 0.1234, 0.6863), (0.3648, -1.148, -0.1116), (-0.01245, -1.497, -0.09512), (0.3648, 0.2338, -0.1116), (0.6376, -1.303, -1.326), (0.5002, -1.446, -1.289), (0.6376, -0.5755, -1.326)], [], [(39, 36, 37, 38), (41, 57, 40), (34, 33, 36, 39), (44, 58, 57, 41), (1, 2, 3, 0), (7, 4, 5, 6), (15, 12, 13, 14), (11, 8, 9, 10), (49, 22, 23, 48), (51, 13, 12, 50), (53, 18, 19, 52), (55, 5, 4, 54), (14, 30, 31, 15), (29, 11, 10, 28), (2, 24, 25, 3), (27, 7, 6, 26), (18, 35, 34, 19), (38, 23, 22, 39), (21, 37, 36, 20), (32, 16, 17, 33), (26, 43, 42, 27), (46, 31, 30, 47), (44, 29, 28, 45), (24, 41, 40, 25), (8, 49, 48, 9), (20, 51, 50, 21), (0, 53, 52, 1), (16, 55, 54, 17), (0, 5, 55, 53), (0, 3, 6, 5), (8, 11, 2, 1), (8, 1, 52, 49), (2, 11, 29, 24), (6, 3, 25, 26), (4, 7, 14, 13), (4, 13, 51, 54), (14, 7, 27, 30), (12, 9, 48, 50), (12, 15, 10, 9), (10, 15, 31, 28), (18, 16, 32, 35), (54, 51, 20, 17), (53, 55, 16, 18), (17, 20, 36, 33), (49, 52, 19, 22), (22, 19, 34, 39), (50, 48, 23, 21), (21, 23, 38, 37), (26, 25, 40, 43), (24, 29, 44, 41), (30, 27, 42, 47), (28, 31, 46, 45), (32, 33, 34, 35), (46, 59, 58, 45), (45, 58, 44), (59, 46, 47), (57, 58, 59, 56), (56, 59, 47, 42), (40, 57, 56, 43), (43, 56, 42), (11, 2, 60, 63), (3, 6, 62, 61), (2, 3, 61, 60), (63, 60, 64, 67), (61, 62, 66, 65), (60, 61, 65, 64), (67, 64, 68, 71), (65, 66, 70, 69), (64, 65, 69, 68), (7, 14, 74, 73), (14, 15, 75, 74), (6, 7, 73, 72), (73, 74, 78, 77), (74, 75, 79, 78), (72, 73, 77, 76), (77, 78, 82, 81), (78, 79, 83, 82), (76, 77, 81, 80), (15, 10, 84, 86), (10, 11, 85, 84), (86, 84, 87, 89), (84, 85, 88, 87), (89, 87, 90, 92), (87, 88, 91, 90)])
_uv = me_cube_002.uv_layers.new(name='UVMap')
_uv.uv.foreach_set('vector', [0.04136, 0.0165, 0.04136, 0.0165, 0.03428, 0.04025, 0.03428, 0.04025, 0.6134, 0.9878, 0.6134, 0.9878, 0.6536, 0.972, 0.05397, 0.009687, 0.05397, 0.009687, 0.04136, 0.0165, 0.04136, 0.0165, 0.5914, 0.9711, 0.5914, 0.9711, 0.6134, 0.9878, 0.6134, 0.9878, 0.2564, 0.4655, 0.1471, 0.6733, 0.1709, 0.6926, 0.2868, 0.4725, 0.1471, 0.6733, 0.2564, 0.4655, 0.2868, 0.4725, 0.1709, 0.6926, 0.01013, 0.5625, 0.07521, 0.4239, 0.103, 0.4303, 0.03236, 0.5805, 0.03236, 0.5805, 0.103, 0.4303, 0.07521, 0.4239, 0.01013, 0.5625, 0.1114, 0.2912, 0.09243, 0.1678, 0.06568, 0.1752, 0.08327, 0.289, 0.1114, 0.2912, 0.103, 0.4303, 0.07521, 0.4239, 0.08327, 0.289, 0.2588, 0.3027, 0.2094, 0.1356, 0.1821, 0.1431, 0.229, 0.3004, 0.2588, 0.3027, 0.2868, 0.4725, 0.2564, 0.4655, 0.229, 0.3004, 0.6138, 0.3937, 0.634, 0.6735, 0.5849, 0.6646, 0.5642, 0.3991, 0.634, 0.6735, 0.6138, 0.3937, 0.5642, 0.3991, 0.5849, 0.6646, 0.8699, 0.3659, 0.8097, 0.7055, 0.8593, 0.7146, 0.9231, 0.3601, 0.8097, 0.7055, 0.8699, 0.3659, 0.9231, 0.3601, 0.8593, 0.7146, 0.2094, 0.1356, 0.07619, 0.01271, 0.05397, 0.009687, 0.1821, 0.1431, 0.03428, 0.04025, 0.06568, 0.1752, 0.09243, 0.1678, 0.04136, 0.0165, 0.06568, 0.1752, 0.03428, 0.04025, 0.04136, 0.0165, 0.09243, 0.1678, 0.07619, 0.01271, 0.2094, 0.1356, 0.1821, 0.1431, 0.05397, 0.009687, 0.8593, 0.7146, 0.6536, 0.972, 0.6134, 0.9878, 0.8097, 0.7055, 0.5673, 0.9075, 0.5849, 0.6646, 0.634, 0.6735, 0.5914, 0.9711, 0.5914, 0.9711, 0.634, 0.6735, 0.5849, 0.6646, 0.5673, 0.9075, 0.8097, 0.7055, 0.6134, 0.9878, 0.6536, 0.972, 0.8593, 0.7146, 0.103, 0.4303, 0.1114, 0.2912, 0.08327, 0.289, 0.07521, 0.4239, 0.09243, 0.1678, 0.1114, 0.2912, 0.08327, 0.289, 0.06568, 0.1752, 0.2868, 0.4725, 0.2588, 0.3027, 0.229, 0.3004, 0.2564, 0.4655, 0.2094, 0.1356, 0.2588, 0.3027, 0.229, 0.3004, 0.1821, 0.1431, 0.2868, 0.4725, 0.2868, 0.4725, 0.2588, 0.3027, 0.2588, 0.3027, 0.2868, 0.4725, 0.1709, 0.6926, 0.1709, 0.6926, 0.2868, 0.4725, 0.103, 0.4303, 0.03236, 0.5805, 0.1471, 0.6733, 0.2564, 0.4655, 0.103, 0.4303, 0.2564, 0.4655, 0.229, 0.3004, 0.1114, 0.2912, 0.8699, 0.3659, 0.6138, 0.3937, 0.634, 0.6735, 0.8097, 0.7055, 0.9231, 0.3601, 0.9231, 0.3601, 0.8593, 0.7146, 0.8593, 0.7146, 0.2564, 0.4655, 0.1471, 0.6733, 0.03236, 0.5805, 0.103, 0.4303, 0.2564, 0.4655, 0.103, 0.4303, 0.1114, 0.2912, 0.229, 0.3004, 0.6138, 0.3937, 0.8699, 0.3659, 0.8097, 0.7055, 0.634, 0.6735, 0.07521, 0.4239, 0.07521, 0.4239, 0.08327, 0.289, 0.08327, 0.289, 0.07521, 0.4239, 0.01013, 0.5625, 0.01013, 0.5625, 0.07521, 0.4239, 0.5642, 0.3991, 0.5642, 0.3991, 0.5849, 0.6646, 0.5849, 0.6646, 0.2094, 0.1356, 0.2094, 0.1356, 0.07619, 0.01271, 0.07619, 0.01271, 0.229, 0.3004, 0.1114, 0.2912, 0.09243, 0.1678, 0.1821, 0.1431, 0.2588, 0.3027, 0.2588, 0.3027, 0.2094, 0.1356, 0.2094, 0.1356, 0.1821, 0.1431, 0.09243, 0.1678, 0.04136, 0.0165, 0.05397, 0.009687, 0.1114, 0.2912, 0.229, 0.3004, 0.1821, 0.1431, 0.09243, 0.1678, 0.09243, 0.1678, 0.1821, 0.1431, 0.05397, 0.009687, 0.04136, 0.0165, 0.08327, 0.289, 0.08327, 0.289, 0.06568, 0.1752, 0.06568, 0.1752, 0.06568, 0.1752, 0.06568, 0.1752, 0.03428, 0.04025, 0.03428, 0.04025, 0.8593, 0.7146, 0.8593, 0.7146, 0.6536, 0.972, 0.6536, 0.972, 0.8097, 0.7055, 0.634, 0.6735, 0.5914, 0.9711, 0.6134, 0.9878, 0.634, 0.6735, 0.8097, 0.7055, 0.6134, 0.9878, 0.5914, 0.9711, 0.5849, 0.6646, 0.5849, 0.6646, 0.5673, 0.9075, 0.5673, 0.9075, 0.1494, 0.01164, 0.1687, 0.02417, 0.1168, 0.02417, 0.136, 0.01164, 0.5673, 0.9075, 0.5914, 0.9711, 0.5914, 0.9711, 0.5673, 0.9075, 0.5673, 0.9075, 0.5914, 0.9711, 0.5914, 0.9711, 0.5914, 0.9711, 0.5673, 0.9075, 0.5914, 0.9711, 0.6134, 0.9878, 0.5914, 0.9711, 0.5914, 0.9711, 0.6134, 0.9878, 0.6134, 0.9878, 0.5914, 0.9711, 0.5914, 0.9711, 0.6134, 0.9878, 0.6536, 0.972, 0.6134, 0.9878, 0.6134, 0.9878, 0.6536, 0.972, 0.6536, 0.972, 0.6134, 0.9878, 0.6134, 0.9878, 0.801, 0.3596, 0.8676, 0.176, 0.9633, 0.1426, 0.9053, 0.3027, 0.8448, 0.1246, 0.6559, 0.05606, 0.7789, 0.03816, 0.9435, 0.09787, 0.8676, 0.176, 0.8448, 0.1246, 0.9435, 0.09787, 0.9633, 0.1426, 0.7759, 0.2004, 0.695, 0.2383, 0.6401, 0.1576, 0.7038, 0.1374, 0.6541, 0.2619, 0.5577, 0.3276, 0.5451, 0.2266, 0.6113, 0.1735, 0.695, 0.2383, 0.6541, 0.2619, 0.6113, 0.1735, 0.6401, 0.1576, 0.7038, 0.1374, 0.6401, 0.1576, 0.5895, 0.01724, 0.62, 0.01389, 0.6113, 0.1735, 0.5451, 0.2266, 0.549, 0.05139, 0.5772, 0.02357, 0.6401, 0.1576, 0.6113, 0.1735, 0.5772, 0.02357, 0.5895, 0.01724, 0.3108, 0.3194, 0.4843, 0.2751, 0.5048, 0.3335, 0.3637, 0.3953, 0.4843, 0.2751, 0.509, 0.2317, 0.5298, 0.2749, 0.5048, 0.3335, 0.266, 0.294, 0.3108, 0.3194, 0.3637, 0.3953, 0.2947, 0.3351, 0.4623, 0.2716, 0.3278, 0.3101, 0.3002, 0.192, 0.4607, 0.1637, 0.3278, 0.3101, 0.2698, 0.269, 0.2692, 0.1974, 0.3002, 0.192, 0.4946, 0.2294, 0.4623, 0.2716, 0.4607, 0.1637, 0.494, 0.1578, 0.4607, 0.1637, 0.3002, 0.192, 0.2139, 0.05686, 0.3743, 0.02861, 0.3002, 0.192, 0.2692, 0.1974, 0.1828, 0.06233, 0.2139, 0.05686, 0.494, 0.1578, 0.4607, 0.1637, 0.3743, 0.02861, 0.4076, 0.02275, 0.487, 0.8484, 0.2752, 0.8033, 0.2097, 0.7049, 0.4268, 0.7529, 0.2752, 0.8033, 0.1895, 0.8855, 0.1287, 0.778, 0.2097, 0.7049, 0.4641, 0.7547, 0.2888, 0.7098, 0.3259, 0.5979, 0.4914, 0.6478, 0.2888, 0.7098, 0.2098, 0.6942, 0.2629, 0.5855, 0.3259, 0.5979, 0.4914, 0.6478, 0.3259, 0.5979, 0.3673, 0.4245, 0.4562, 0.4575, 0.3259, 0.5979, 0.2629, 0.5855, 0.3405, 0.4248, 0.3673, 0.4245])
me_cube_002.materials.append(mat_material_001)
me_cube_002.update()

# ---- objects
ob_cylinder = bpy.data.objects.new('Cylinder', me_cylinder)
ob_banana = bpy.data.objects.new('BANANA', me_cube_002)

# ---- transforms, parenting, visibility, modifiers, constraints
ob_cylinder.location = (0.0, 0.0, 0.0)
ob_banana.location = (0.0, 0.0, 0.5199)
ob_banana.scale = (0.2405, 0.2405, 0.2405)

# ---- collection membership
col_trashcan.objects.link(ob_cylinder)
col_banana.objects.link(ob_banana)
def _layer_coll(name, lc=None):
    lc = lc or bpy.context.view_layer.layer_collection
    for c in lc.children:
        if c.name == name: return c
        r = _layer_coll(name, c)
        if r: return r
_layer_coll('trashcan').exclude = True

# ---- scene / render settings (as saved in the file)
scene.frame_start = 1; scene.frame_end = 250; scene.frame_set(0)
scene.render.engine = 'BLENDER_EEVEE_NEXT'
scene.render.bake_bias = 0.0
scene.render.bake_samples = 0
scene.render.compositor_device = 'GPU'
scene.eevee.use_volume_custom_range = False
scene.eevee.fast_gi_thickness_near = 0.1
scene.eevee.fast_gi_thickness_far = 0.0
scene.eevee.ray_tracing_options.screen_trace_thickness = 0.1
bpy.context.view_layer.update()

# ---- added for rendering (the .blend has no active camera and no usable light): camera, sun
cam_auto = bpy.data.cameras.new('AutoCamera')
cam_auto.lens = 50.0
cam_auto.sensor_width = 36.0
cam_auto.clip_end = 1000.0
ob_auto_camera = bpy.data.objects.new('AutoCamera', cam_auto)
scene.collection.objects.link(ob_auto_camera)
ob_auto_camera.location = (4.68515, -5.62218, 4.90391)
ob_auto_camera.rotation_euler = (1.09748, -7.21219e-08, 0.694738)
scene.camera = ob_auto_camera
light_auto_sun = bpy.data.lights.new('AutoSun', 'SUN')
light_auto_sun.energy = 3.0
light_auto_sun.angle = 0.0523599
ob_auto_sun = bpy.data.objects.new('AutoSun', light_auto_sun)
scene.collection.objects.link(ob_auto_sun)
ob_auto_sun.rotation_euler = (0.872665, 0.174533, 0.523599)
bpy.context.view_layer.update()
